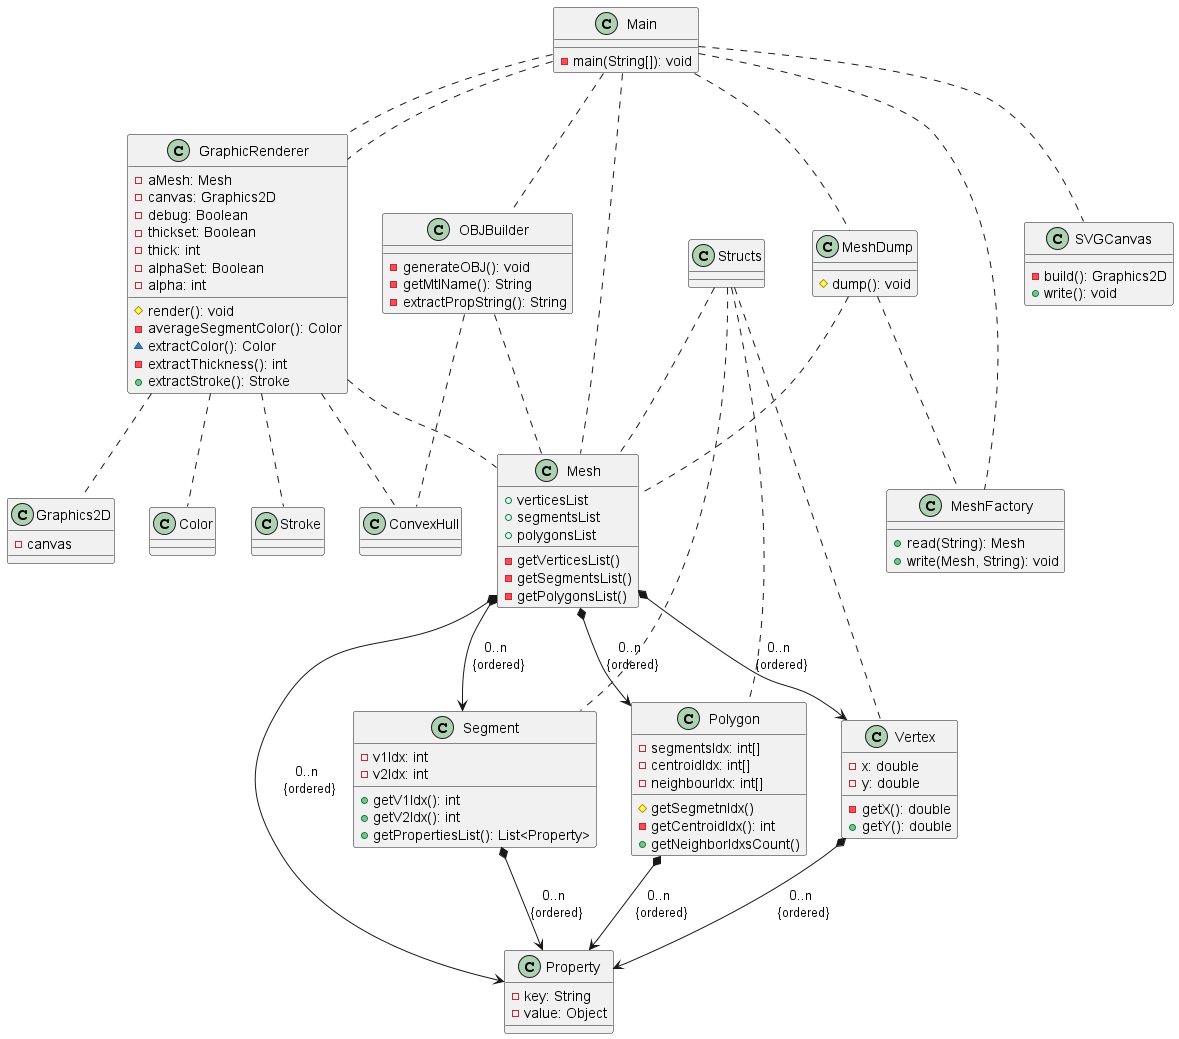

The diagram above was rendered by PlantUML. Its source (embedded in the PNG):
@startuml

class Main {
    -main(String[]): void
}
class GraphicRenderer {
    -aMesh: Mesh
    -canvas: Graphics2D
    -debug: Boolean
    -thickset: Boolean
    -thick: int
    -alphaSet: Boolean
    -alpha: int

    #render(): void
    -averageSegmentColor(): Color
    ~extractColor(): Color
    -extractThickness(): int
    +extractStroke(): Stroke
}
class MeshDump {
    #dump(): void
}
class SVGCanvas {
    -build(): Graphics2D
    +write(): void
}
class MeshFactory {
    +read(String): Mesh
    +write(Mesh, String): void
}
class Vertex {
    -x: double
    -y: double
    -getX(): double
    +getY(): double
}
class Segment {
    -v1Idx: int
    -v2Idx: int
    +getV1Idx(): int
    +getV2Idx(): int
    +getPropertiesList(): List<Property>
}
class Polygon {
    -segmentsIdx: int[]
    -centroidIdx: int[]
    -neighbourIdx: int[]
    #getSegmetnIdx()
    -getCentroidIdx(): int
    +getNeighborIdxsCount()

}
class Property {
    -key: String
    -value: Object
}
class Graphics2D {
    -canvas
}
class Mesh {
    +verticesList
    +segmentsList
    +polygonsList

    -getVerticesList()
    -getSegmentsList()
    -getPolygonsList()

}

class OBJBuilder {
    -generateOBJ(): void
    -getMtlName(): String
    -extractPropString(): String
}

Main .. MeshFactory
Main .. GraphicRenderer
Main .. GraphicRenderer
Main .. MeshDump
Main .. Mesh
Main .. SVGCanvas
Main .. OBJBuilder

Mesh *--> Vertex : 0..n \n{ordered} 
Mesh *--> Segment : 0..n \n{ordered}
Mesh *--> Polygon : 0..n \n{ordered}
Mesh *--> Property : 0..n \n{ordered}
Vertex *--> Property : 0..n \n{ordered}
Segment *--> Property : 0..n \n{ordered}
Polygon *--> Property : 0..n \n{ordered}
Structs .. Vertex
Structs .. Segment
Structs .. Polygon
Structs .. Mesh

MeshDump .. MeshFactory
MeshDump .. Mesh

GraphicRenderer ..Mesh
GraphicRenderer .. Graphics2D
GraphicRenderer .. Color
GraphicRenderer .. Stroke
GraphicRenderer .. ConvexHull

OBJBuilder .. ConvexHull
OBJBuilder .. Mesh

@enduml